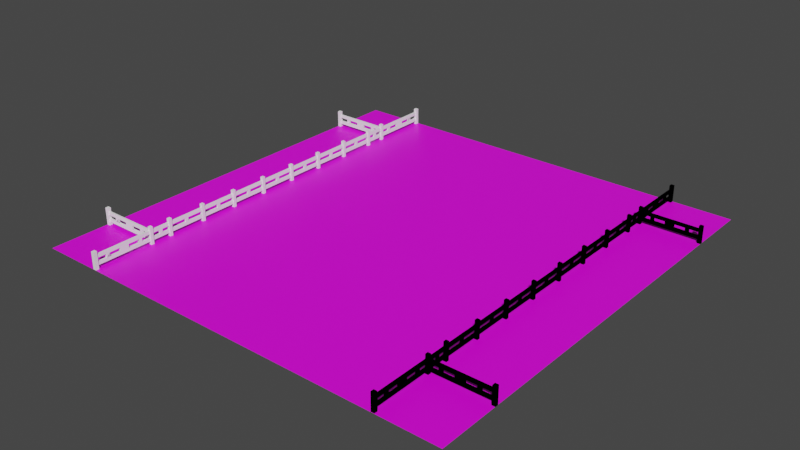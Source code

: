# Source: EscenarioJuego.blend  (saved by Blender 3.1.7; exported with 4.5.12 LTS)
import bpy
from mathutils import Matrix  # noqa: F401  (used for matrix-valued properties, if any)

bpy.ops.wm.read_factory_settings(use_empty=True)
scene = bpy.context.scene
scene.name = 'Scene'

# ---- collections
col_collection = bpy.data.collections.new('Collection'); scene.collection.children.link(col_collection)

# ---- images (referenced by path relative to the original .blend; pixels are not part of the script)
import os
ASSET_DIR = os.environ.get("B2B_ASSET_DIR", "")  # directory of the original .blend (textures are referenced by path, not embedded)
HERE = os.path.dirname(os.path.abspath(__file__))  # packed textures are extracted next to this script under _unpacked/

def load_image(name, relpath, width, height, colorspace="sRGB"):
    """Load a texture the original file referenced (path relative to the .blend, or extracted next to this script)."""
    p = next((c for c in (os.path.join(HERE, relpath), os.path.join(ASSET_DIR, relpath)) if relpath and os.path.exists(c)), "")
    if p:
        img = bpy.data.images.load(p, check_existing=True)
        img.name = name
    else:  # same state as the original file: an image datablock whose file is absent (Cycles renders it pink)
        img = bpy.data.images.new(name, width, height)
        img.source = "FILE"
        img.filepath = "//" + (relpath or name)
    img.colorspace_settings.name = colorspace
    return img
img_ground = load_image('Ground', 'Ground.png', 1024, 1024, 'sRGB')

# ---- materials (node trees are filled in below, after node groups)
mat_ground = bpy.data.materials.new('Ground')
mat_ground.use_transparent_shadow = False
mat_ground.diffuse_color = (0.02302, 0.2598, 0.0, 1.0)
mat_fencep2 = bpy.data.materials.new('fenceP2')
mat_fencep2.use_transparent_shadow = False
mat_fencep2.diffuse_color = (0.0, 0.0, 0.0, 1.0)
mat_fencep1 = bpy.data.materials.new('FenceP1')
mat_fencep1.alpha_threshold = 0.0
mat_fencep1.use_transparent_shadow = False
mat_fencep1.diffuse_color = (1.0, 1.0, 1.0, 1.0)
mat_fencep1.line_color = (0.0, 0.0, 0.0, 1.0)

# ---- material node trees
mat_ground.use_nodes = True; mat_ground.node_tree.nodes.clear()
_N = mat_ground.node_tree.nodes; _L = mat_ground.node_tree.links
n0 = _N.new('ShaderNodeBsdfPrincipled'); n0.name = 'Principled BSDF'; n0.location = (10, 300)
n0.distribution = 'GGX'
n0.subsurface_method = 'RANDOM_WALK_SKIN'
n0.inputs[3].default_value = 1.45
n0.inputs[27].default_value = (0.0, 0.0, 0.0, 1.0)
n0.inputs[28].default_value = 1.0
n1 = _N.new('ShaderNodeOutputMaterial'); n1.name = 'Material Output'; n1.location = (300, 300)
n2 = _N.new('ShaderNodeTexImage'); n2.name = 'Image Texture'; n2.location = (-399, 319)
n2.image = img_ground
_L.new(n0.outputs[0], n1.inputs[0])
_L.new(n2.outputs[0], n0.inputs[0])
n1.is_active_output = True

# ---- world
world_world = bpy.data.worlds.new('World'); scene.world = world_world
world_world.color = (0.05088, 0.05088, 0.05088)
world_world.use_sun_shadow = False
world_world.sun_shadow_jitter_overblur = 0.0

# ---- meshes
me_plane = bpy.data.meshes.new('Plane')
me_plane.from_pydata([(-1.0, -1.0, -0.48), (-1.0, 1.0, -0.48), (0.0, -1.0, -0.48), (0.0, 1.0, -0.48), (-0.7195, 1.0, -0.48), (-0.7195, -1.0, -0.48), (-1.0, 0.7154, -0.48), (0.0, 0.7154, -0.48), (-0.7195, 0.7154, -0.48), (-1.0, -0.7195, -0.48), (0.0, -0.7195, -0.48), (-0.7195, -0.7195, -0.48), (1.0, -1.0, -0.48), (1.0, 1.0, -0.48), (0.7195, 1.0, -0.48), (0.7195, -1.0, -0.48), (1.0, 0.7154, -0.48), (0.7195, 0.7154, -0.48), (1.0, -0.7195, -0.48), (0.7195, -0.7195, -0.48)], [], [(8, 7, 3, 4), (6, 8, 4, 1), (9, 11, 8, 6), (11, 10, 7, 8), (5, 2, 10, 11), (0, 5, 11, 9), (17, 14, 3, 7), (16, 13, 14, 17), (18, 16, 17, 19), (19, 17, 7, 10), (15, 19, 10, 2), (12, 18, 19, 15)])
_uv = me_plane.uv_layers.new(name='UVMap')
_uv.uv.foreach_set('vector', [0.09413, 0.4809, 0.2881, 0.4809, 0.2881, 0.5576, 0.09413, 0.5576, 0.01853, 0.4809, 0.09413, 0.4809, 0.09413, 0.5576, 0.01853, 0.5576, 0.01853, 0.09413, 0.09413, 0.09413, 0.09413, 0.4809, 0.01853, 0.4809, 0.01853, 0.5947, 0.2125, 0.5947, 0.2125, 0.9815, 0.01853, 0.9815, 0.09413, 0.01853, 0.2881, 0.01853, 0.2881, 0.09413, 0.09413, 0.09413, 0.01853, 0.01853, 0.09413, 0.01853, 0.09413, 0.09413, 0.01853, 0.09413, 0.482, 0.4809, 0.482, 0.5576, 0.2881, 0.5576, 0.2881, 0.4809, 0.5576, 0.4809, 0.5576, 0.5576, 0.482, 0.5576, 0.482, 0.4809, 0.5576, 0.09413, 0.5576, 0.4809, 0.482, 0.4809, 0.482, 0.09413, 0.4064, 0.5947, 0.4064, 0.9815, 0.2125, 0.9815, 0.2125, 0.5947, 0.482, 0.01853, 0.482, 0.09413, 0.2881, 0.09413, 0.2881, 0.01853, 0.5576, 0.01853, 0.5576, 0.09413, 0.482, 0.09413, 0.482, 0.01853])
me_plane.materials.append(mat_ground)
me_plane.use_remesh_fix_poles = True
me_plane.use_remesh_preserve_attributes = False
me_plane.use_paint_bone_selection = False
me_plane.use_paint_mask = True
me_plane.update()
me_fence_021 = bpy.data.meshes.new('fence.021')
me_fence_021.from_pydata([(3.803, -0.4271, -0.1902), (3.728, -0.5021, -0.1902), (3.728, -0.4271, -0.1902), (3.803, -0.5021, -0.1902), (3.785, -0.4271, 0.1148), (3.747, -0.0005638, 0.1148), (3.747, -0.4271, 0.1148), (3.785, -0.0005638, 0.1148), (3.747, -0.0005638, -0.1152), (3.785, -0.0005638, -0.1152), (3.747, -0.03958, -0.0402), (3.785, -0.03958, 0.0398), (3.747, -0.03958, 0.0398), (3.785, -0.03958, -0.0402), (3.803, -0.5021, 0.1898), (3.728, -0.5021, 0.1898), (3.785, -0.4271, -0.1152), (3.785, -0.4271, -0.0402), (3.785, -0.0005185, -0.0402), (3.785, -0.0005185, 0.0398), (3.785, -0.4271, 0.0398), (3.747, -0.4271, 0.0398), (3.747, -0.0005185, 0.0398), (3.747, -0.4271, -0.1152), (3.747, -0.4271, -0.0402), (3.747, -0.0005185, -0.0402), (3.803, -0.4271, 0.1898), (3.728, -0.4271, 0.1898), (3.803, -2.35, 0.1898), (3.803, -2.275, -0.1902), (3.803, -2.275, 0.1898), (3.803, -2.35, -0.1902), (3.747, -1.425, 0.1148), (3.785, -2.275, 0.1148), (3.785, -1.425, 0.1148), (3.747, -2.275, 0.1148), (3.728, -2.275, 0.1898), (3.728, -2.35, 0.1898), (3.785, -2.275, 0.0398), (3.785, -2.275, -0.0402), (3.747, -2.275, 0.0398), (3.785, -2.275, -0.1152), (3.747, -2.275, -0.1152), (3.747, -2.275, -0.0402), (3.728, -2.275, -0.1902), (3.785, -1.813, -0.0402), (3.747, -1.813, 0.0398), (3.785, -1.813, 0.0398), (3.747, -1.813, -0.0402), (3.747, -1.425, -0.1152), (3.747, -1.425, -0.0402), (3.747, -1.888, -0.0402), (3.747, -1.888, 0.0398), (3.747, -1.425, 0.0398), (3.785, -1.425, 0.0398), (3.785, -1.888, 0.0398), (3.785, -1.425, -0.1152), (3.785, -1.425, -0.0402), (3.785, -1.888, -0.0402), (3.728, -2.35, -0.1902), (3.803, -1.426, 0.1898), (3.803, -1.351, -0.1902), (3.803, -1.351, 0.1898), (3.803, -1.426, -0.1902), (3.747, -0.5015, 0.1148), (3.785, -1.351, 0.1148), (3.785, -0.5015, 0.1148), (3.747, -1.351, 0.1148), (3.728, -1.351, 0.1898), (3.728, -1.426, 0.1898), (3.785, -1.351, 0.0398), (3.785, -1.351, -0.0402), (3.747, -1.351, 0.0398), (3.785, -1.351, -0.1152), (3.747, -1.351, -0.1152), (3.747, -1.351, -0.0402), (3.728, -1.351, -0.1902), (3.785, -0.889, -0.0402), (3.747, -0.889, 0.0398), (3.785, -0.889, 0.0398), (3.747, -0.889, -0.0402), (3.747, -0.5015, -0.1152), (3.747, -0.5015, -0.0402), (3.747, -0.964, -0.0402), (3.747, -0.964, 0.0398), (3.747, -0.5015, 0.0398), (3.785, -0.5015, 0.0398), (3.785, -0.964, 0.0398), (3.785, -0.5015, -0.1152), (3.785, -0.5015, -0.0402), (3.785, -0.964, -0.0402), (3.728, -1.426, -0.1902), (3.803, -3.797, 0.1898), (3.803, -3.722, -0.1902), (3.803, -3.722, 0.1898), (3.803, -3.797, -0.1902), (3.747, -3.278, 0.1148), (3.785, -3.722, 0.1148), (3.785, -3.278, 0.1148), (3.747, -3.722, 0.1148), (3.728, -3.722, 0.1898), (3.728, -3.797, 0.1898), (3.785, -3.722, 0.0398), (3.785, -3.722, -0.0402), (3.747, -3.722, 0.0398), (3.785, -3.722, -0.1152), (3.747, -3.722, -0.1152), (3.747, -3.722, -0.0402), (3.728, -3.722, -0.1902), (3.785, -3.461, -0.0402), (3.747, -3.461, 0.0398), (3.785, -3.461, 0.0398), (3.747, -3.461, -0.0402), (3.747, -3.278, -0.1152), (3.747, -3.278, -0.0402), (3.747, -3.536, -0.0402), (3.747, -3.536, 0.0398), (3.747, -3.278, 0.0398), (3.785, -3.278, 0.0398), (3.785, -3.536, 0.0398), (3.785, -3.278, -0.1152), (3.785, -3.278, -0.0402), (3.785, -3.536, -0.0402), (3.728, -3.797, -0.1902), (3.803, -3.281, 0.1898), (3.803, -3.206, -0.1902), (3.803, -3.206, 0.1898), (3.803, -3.281, -0.1902), (3.747, -2.356, 0.1148), (3.785, -3.206, 0.1148), (3.785, -2.356, 0.1148), (3.747, -3.206, 0.1148), (3.728, -3.206, 0.1898), (3.728, -3.281, 0.1898), (3.785, -3.206, 0.0398), (3.785, -3.206, -0.0402), (3.747, -3.206, 0.0398), (3.785, -3.206, -0.1152), (3.747, -3.206, -0.1152), (3.747, -3.206, -0.0402), (3.728, -3.206, -0.1902), (3.785, -2.743, -0.0402), (3.747, -2.743, 0.0398), (3.785, -2.743, 0.0398), (3.747, -2.743, -0.0402), (3.747, -2.356, -0.1152), (3.747, -2.356, -0.0402), (3.747, -2.818, -0.0402), (3.747, -2.818, 0.0398), (3.747, -2.356, 0.0398), (3.785, -2.356, 0.0398), (3.785, -2.818, 0.0398), (3.785, -2.356, -0.1152), (3.785, -2.356, -0.0402), (3.785, -2.818, -0.0402), (3.728, -3.281, -0.1902), (3.807, -5.237, 0.19), (3.807, -5.155, -0.19), (3.807, -5.155, 0.19), (3.807, -5.237, -0.19), (3.746, -3.798, 0.115), (3.787, -5.155, 0.115), (3.787, -3.798, 0.115), (3.746, -5.155, 0.115), (3.725, -5.155, 0.19), (3.725, -5.237, 0.19), (3.787, -5.155, 0.04), (3.787, -5.155, -0.04), (3.746, -5.155, 0.04), (3.787, -5.155, -0.115), (3.746, -5.155, -0.115), (3.746, -5.155, -0.04), (3.725, -5.155, -0.19), (3.787, -4.012, -0.04), (3.746, -4.012, 0.04), (3.787, -4.012, 0.04), (3.746, -4.012, -0.04), (3.746, -3.798, -0.115), (3.746, -3.798, -0.04), (3.746, -4.927, -0.04), (3.746, -4.927, 0.04), (3.746, -3.798, 0.04), (3.787, -3.798, 0.04), (3.787, -4.927, 0.04), (3.787, -3.798, -0.115), (3.787, -3.798, -0.04), (3.787, -4.927, -0.04), (3.725, -5.237, -0.19), (3.787, -4.097, 0.04), (3.787, -4.097, -0.04), (3.787, -4.84, 0.04), (3.787, -4.84, -0.04), (3.787, -4.361, -0.04), (3.787, -4.361, 0.04), (3.787, -4.577, -0.04), (3.787, -4.577, 0.04), (3.746, -4.577, 0.04), (3.746, -4.577, -0.04), (3.787, -4.84, -0.04), (3.787, -4.84, 0.04), (3.787, -4.361, 0.04), (3.787, -4.361, -0.04), (3.746, -4.096, 0.04), (3.746, -4.096, -0.04), (3.746, -4.361, 0.04), (3.746, -4.361, -0.04), (3.746, -4.84, 0.04), (3.746, -4.84, -0.04), (5.243, -3.723, 0.19), (5.161, -3.723, -0.19), (5.161, -3.723, 0.19), (5.243, -3.723, -0.19), (3.804, -3.784, 0.115), (5.161, -3.743, 0.115), (3.804, -3.743, 0.115), (5.161, -3.784, 0.115), (5.161, -3.804, 0.19), (5.243, -3.804, 0.19), (5.161, -3.743, 0.04), (5.161, -3.743, -0.04), (5.161, -3.784, 0.04), (5.161, -3.743, -0.115), (5.161, -3.784, -0.115), (5.161, -3.784, -0.04), (5.161, -3.804, -0.19), (4.018, -3.743, -0.04), (4.018, -3.784, 0.04), (4.018, -3.743, 0.04), (4.018, -3.784, -0.04), (3.804, -3.784, -0.115), (3.804, -3.784, -0.04), (4.933, -3.784, -0.04), (4.933, -3.784, 0.04), (3.804, -3.784, 0.04), (3.804, -3.743, 0.04), (4.933, -3.743, 0.04), (3.804, -3.743, -0.115), (3.804, -3.743, -0.04), (4.933, -3.743, -0.04), (5.243, -3.804, -0.19), (4.103, -3.743, 0.04), (4.103, -3.743, -0.04), (4.846, -3.743, 0.04), (4.846, -3.743, -0.04), (4.367, -3.743, -0.04), (4.367, -3.743, 0.04), (4.583, -3.743, -0.04), (4.583, -3.743, 0.04), (4.583, -3.784, 0.04), (4.583, -3.784, -0.04), (4.846, -3.743, -0.04), (4.846, -3.743, 0.04), (4.367, -3.743, 0.04), (4.367, -3.743, -0.04), (4.102, -3.784, 0.04), (4.102, -3.784, -0.04), (4.367, -3.784, 0.04), (4.367, -3.784, -0.04), (4.846, -3.784, 0.04), (4.846, -3.784, -0.04), (-3.803, -0.4271, -0.1902), (-3.728, -0.5021, -0.1902), (-3.728, -0.4271, -0.1902), (-3.803, -0.5021, -0.1902), (-3.785, -0.4271, 0.1148), (-3.747, -0.0005638, 0.1148), (-3.747, -0.4271, 0.1148), (-3.785, -0.0005638, 0.1148), (-3.747, -0.0005638, -0.1152), (-3.785, -0.0005638, -0.1152), (-3.747, -0.03958, -0.0402), (-3.785, -0.03958, 0.0398), (-3.747, -0.03958, 0.0398), (-3.785, -0.03958, -0.0402), (-3.803, -0.5021, 0.1898), (-3.728, -0.5021, 0.1898), (-3.785, -0.4271, -0.1152), (-3.785, -0.4271, -0.0402), (-3.785, -0.0005185, -0.0402), (-3.785, -0.0005185, 0.0398), (-3.785, -0.4271, 0.0398), (-3.747, -0.4271, 0.0398), (-3.747, -0.0005185, 0.0398), (-3.747, -0.4271, -0.1152), (-3.747, -0.4271, -0.0402), (-3.747, -0.0005185, -0.0402), (-3.803, -0.4271, 0.1898), (-3.728, -0.4271, 0.1898), (-3.803, -2.35, 0.1898), (-3.803, -2.275, -0.1902), (-3.803, -2.275, 0.1898), (-3.803, -2.35, -0.1902), (-3.747, -1.425, 0.1148), (-3.785, -2.275, 0.1148), (-3.785, -1.425, 0.1148), (-3.747, -2.275, 0.1148), (-3.728, -2.275, 0.1898), (-3.728, -2.35, 0.1898), (-3.785, -2.275, 0.0398), (-3.785, -2.275, -0.0402), (-3.747, -2.275, 0.0398), (-3.785, -2.275, -0.1152), (-3.747, -2.275, -0.1152), (-3.747, -2.275, -0.0402), (-3.728, -2.275, -0.1902), (-3.785, -1.813, -0.0402), (-3.747, -1.813, 0.0398), (-3.785, -1.813, 0.0398), (-3.747, -1.813, -0.0402), (-3.747, -1.425, -0.1152), (-3.747, -1.425, -0.0402), (-3.747, -1.888, -0.0402), (-3.747, -1.888, 0.0398), (-3.747, -1.425, 0.0398), (-3.785, -1.425, 0.0398), (-3.785, -1.888, 0.0398), (-3.785, -1.425, -0.1152), (-3.785, -1.425, -0.0402), (-3.785, -1.888, -0.0402), (-3.728, -2.35, -0.1902), (-3.803, -1.426, 0.1898), (-3.803, -1.351, -0.1902), (-3.803, -1.351, 0.1898), (-3.803, -1.426, -0.1902), (-3.747, -0.5015, 0.1148), (-3.785, -1.351, 0.1148), (-3.785, -0.5015, 0.1148), (-3.747, -1.351, 0.1148), (-3.728, -1.351, 0.1898), (-3.728, -1.426, 0.1898), (-3.785, -1.351, 0.0398), (-3.785, -1.351, -0.0402), (-3.747, -1.351, 0.0398), (-3.785, -1.351, -0.1152), (-3.747, -1.351, -0.1152), (-3.747, -1.351, -0.0402), (-3.728, -1.351, -0.1902), (-3.785, -0.889, -0.0402), (-3.747, -0.889, 0.0398), (-3.785, -0.889, 0.0398), (-3.747, -0.889, -0.0402), (-3.747, -0.5015, -0.1152), (-3.747, -0.5015, -0.0402), (-3.747, -0.964, -0.0402), (-3.747, -0.964, 0.0398), (-3.747, -0.5015, 0.0398), (-3.785, -0.5015, 0.0398), (-3.785, -0.964, 0.0398), (-3.785, -0.5015, -0.1152), (-3.785, -0.5015, -0.0402), (-3.785, -0.964, -0.0402), (-3.728, -1.426, -0.1902), (-3.803, -3.797, 0.1898), (-3.803, -3.722, -0.1902), (-3.803, -3.722, 0.1898), (-3.803, -3.797, -0.1902), (-3.747, -3.278, 0.1148), (-3.785, -3.722, 0.1148), (-3.785, -3.278, 0.1148), (-3.747, -3.722, 0.1148), (-3.728, -3.722, 0.1898), (-3.728, -3.797, 0.1898), (-3.785, -3.722, 0.0398), (-3.785, -3.722, -0.0402), (-3.747, -3.722, 0.0398), (-3.785, -3.722, -0.1152), (-3.747, -3.722, -0.1152), (-3.747, -3.722, -0.0402), (-3.728, -3.722, -0.1902), (-3.785, -3.461, -0.0402), (-3.747, -3.461, 0.0398), (-3.785, -3.461, 0.0398), (-3.747, -3.461, -0.0402), (-3.747, -3.278, -0.1152), (-3.747, -3.278, -0.0402), (-3.747, -3.536, -0.0402), (-3.747, -3.536, 0.0398), (-3.747, -3.278, 0.0398), (-3.785, -3.278, 0.0398), (-3.785, -3.536, 0.0398), (-3.785, -3.278, -0.1152), (-3.785, -3.278, -0.0402), (-3.785, -3.536, -0.0402), (-3.728, -3.797, -0.1902), (-3.803, -3.281, 0.1898), (-3.803, -3.206, -0.1902), (-3.803, -3.206, 0.1898), (-3.803, -3.281, -0.1902), (-3.747, -2.356, 0.1148), (-3.785, -3.206, 0.1148), (-3.785, -2.356, 0.1148), (-3.747, -3.206, 0.1148), (-3.728, -3.206, 0.1898), (-3.728, -3.281, 0.1898), (-3.785, -3.206, 0.0398), (-3.785, -3.206, -0.0402), (-3.747, -3.206, 0.0398), (-3.785, -3.206, -0.1152), (-3.747, -3.206, -0.1152), (-3.747, -3.206, -0.0402), (-3.728, -3.206, -0.1902), (-3.785, -2.743, -0.0402), (-3.747, -2.743, 0.0398), (-3.785, -2.743, 0.0398), (-3.747, -2.743, -0.0402), (-3.747, -2.356, -0.1152), (-3.747, -2.356, -0.0402), (-3.747, -2.818, -0.0402), (-3.747, -2.818, 0.0398), (-3.747, -2.356, 0.0398), (-3.785, -2.356, 0.0398), (-3.785, -2.818, 0.0398), (-3.785, -2.356, -0.1152), (-3.785, -2.356, -0.0402), (-3.785, -2.818, -0.0402), (-3.728, -3.281, -0.1902), (-3.807, -5.237, 0.19), (-3.807, -5.155, -0.19), (-3.807, -5.155, 0.19), (-3.807, -5.237, -0.19), (-3.746, -3.798, 0.115), (-3.787, -5.155, 0.115), (-3.787, -3.798, 0.115), (-3.746, -5.155, 0.115), (-3.725, -5.155, 0.19), (-3.725, -5.237, 0.19), (-3.787, -5.155, 0.04), (-3.787, -5.155, -0.04), (-3.746, -5.155, 0.04), (-3.787, -5.155, -0.115), (-3.746, -5.155, -0.115), (-3.746, -5.155, -0.04), (-3.725, -5.155, -0.19), (-3.787, -4.012, -0.04), (-3.746, -4.012, 0.04), (-3.787, -4.012, 0.04), (-3.746, -4.012, -0.04), (-3.746, -3.798, -0.115), (-3.746, -3.798, -0.04), (-3.746, -4.927, -0.04), (-3.746, -4.927, 0.04), (-3.746, -3.798, 0.04), (-3.787, -3.798, 0.04), (-3.787, -4.927, 0.04), (-3.787, -3.798, -0.115), (-3.787, -3.798, -0.04), (-3.787, -4.927, -0.04), (-3.725, -5.237, -0.19), (-3.787, -4.097, 0.04), (-3.787, -4.097, -0.04), (-3.787, -4.84, 0.04), (-3.787, -4.84, -0.04), (-3.787, -4.361, -0.04), (-3.787, -4.361, 0.04), (-3.787, -4.577, -0.04), (-3.787, -4.577, 0.04), (-3.746, -4.577, 0.04), (-3.746, -4.577, -0.04), (-3.787, -4.84, -0.04), (-3.787, -4.84, 0.04), (-3.787, -4.361, 0.04), (-3.787, -4.361, -0.04), (-3.746, -4.096, 0.04), (-3.746, -4.096, -0.04), (-3.746, -4.361, 0.04), (-3.746, -4.361, -0.04), (-3.746, -4.84, 0.04), (-3.746, -4.84, -0.04), (-5.243, -3.723, 0.19), (-5.161, -3.723, -0.19), (-5.161, -3.723, 0.19), (-5.243, -3.723, -0.19), (-3.804, -3.784, 0.115), (-5.161, -3.743, 0.115), (-3.804, -3.743, 0.115), (-5.161, -3.784, 0.115), (-5.161, -3.804, 0.19), (-5.243, -3.804, 0.19), (-5.161, -3.743, 0.04), (-5.161, -3.743, -0.04), (-5.161, -3.784, 0.04), (-5.161, -3.743, -0.115), (-5.161, -3.784, -0.115), (-5.161, -3.784, -0.04), (-5.161, -3.804, -0.19), (-4.018, -3.743, -0.04), (-4.018, -3.784, 0.04), (-4.018, -3.743, 0.04), (-4.018, -3.784, -0.04), (-3.804, -3.784, -0.115), (-3.804, -3.784, -0.04), (-4.933, -3.784, -0.04), (-4.933, -3.784, 0.04), (-3.804, -3.784, 0.04), (-3.804, -3.743, 0.04), (-4.933, -3.743, 0.04), (-3.804, -3.743, -0.115), (-3.804, -3.743, -0.04), (-4.933, -3.743, -0.04), (-5.243, -3.804, -0.19), (-4.103, -3.743, 0.04), (-4.103, -3.743, -0.04), (-4.846, -3.743, 0.04), (-4.846, -3.743, -0.04), (-4.367, -3.743, -0.04), (-4.367, -3.743, 0.04), (-4.583, -3.743, -0.04), (-4.583, -3.743, 0.04), (-4.583, -3.784, 0.04), (-4.583, -3.784, -0.04), (-4.846, -3.743, -0.04), (-4.846, -3.743, 0.04), (-4.367, -3.743, 0.04), (-4.367, -3.743, -0.04), (-4.102, -3.784, 0.04), (-4.102, -3.784, -0.04), (-4.367, -3.784, 0.04), (-4.367, -3.784, -0.04), (-4.846, -3.784, 0.04), (-4.846, -3.784, -0.04), (3.803, 0.4271, -0.1902), (3.728, 0.5021, -0.1902), (3.728, 0.4271, -0.1902), (3.803, 0.5021, -0.1902), (3.785, 0.4271, 0.1148), (3.747, 0.0005638, 0.1148), (3.747, 0.4271, 0.1148), (3.785, 0.0005638, 0.1148), (3.747, 0.0005638, -0.1152), (3.785, 0.0005638, -0.1152), (3.747, 0.03958, -0.0402), (3.785, 0.03958, 0.0398), (3.747, 0.03958, 0.0398), (3.785, 0.03958, -0.0402), (3.803, 0.5021, 0.1898), (3.728, 0.5021, 0.1898), (3.785, 0.4271, -0.1152), (3.785, 0.4271, -0.0402), (3.785, 0.0005185, -0.0402), (3.785, 0.0005185, 0.0398), (3.785, 0.4271, 0.0398), (3.747, 0.4271, 0.0398), (3.747, 0.0005185, 0.0398), (3.747, 0.4271, -0.1152), (3.747, 0.4271, -0.0402), (3.747, 0.0005185, -0.0402), (3.803, 0.4271, 0.1898), (3.728, 0.4271, 0.1898), (3.803, 2.35, 0.1898), (3.803, 2.275, -0.1902), (3.803, 2.275, 0.1898), (3.803, 2.35, -0.1902), (3.747, 1.425, 0.1148), (3.785, 2.275, 0.1148), (3.785, 1.425, 0.1148), (3.747, 2.275, 0.1148), (3.728, 2.275, 0.1898), (3.728, 2.35, 0.1898), (3.785, 2.275, 0.0398), (3.785, 2.275, -0.0402), (3.747, 2.275, 0.0398), (3.785, 2.275, -0.1152), (3.747, 2.275, -0.1152), (3.747, 2.275, -0.0402), (3.728, 2.275, -0.1902), (3.785, 1.813, -0.0402), (3.747, 1.813, 0.0398), (3.785, 1.813, 0.0398), (3.747, 1.813, -0.0402), (3.747, 1.425, -0.1152), (3.747, 1.425, -0.0402), (3.747, 1.888, -0.0402), (3.747, 1.888, 0.0398), (3.747, 1.425, 0.0398), (3.785, 1.425, 0.0398), (3.785, 1.888, 0.0398), (3.785, 1.425, -0.1152), (3.785, 1.425, -0.0402), (3.785, 1.888, -0.0402), (3.728, 2.35, -0.1902), (3.803, 1.426, 0.1898), (3.803, 1.351, -0.1902), (3.803, 1.351, 0.1898), (3.803, 1.426, -0.1902), (3.747, 0.5015, 0.1148), (3.785, 1.351, 0.1148), (3.785, 0.5015, 0.1148), (3.747, 1.351, 0.1148), (3.728, 1.351, 0.1898), (3.728, 1.426, 0.1898), (3.785, 1.351, 0.0398), (3.785, 1.351, -0.0402), (3.747, 1.351, 0.0398), (3.785, 1.351, -0.1152), (3.747, 1.351, -0.1152), (3.747, 1.351, -0.0402), (3.728, 1.351, -0.1902), (3.785, 0.889, -0.0402), (3.747, 0.889, 0.0398), (3.785, 0.889, 0.0398), (3.747, 0.889, -0.0402), (3.747, 0.5015, -0.1152), (3.747, 0.5015, -0.0402), (3.747, 0.964, -0.0402), (3.747, 0.964, 0.0398), (3.747, 0.5015, 0.0398), (3.785, 0.5015, 0.0398), (3.785, 0.964, 0.0398), (3.785, 0.5015, -0.1152), (3.785, 0.5015, -0.0402), (3.785, 0.964, -0.0402), (3.728, 1.426, -0.1902), (3.803, 3.797, 0.1898), (3.803, 3.722, -0.1902), (3.803, 3.722, 0.1898), (3.803, 3.797, -0.1902), (3.747, 3.278, 0.1148), (3.785, 3.722, 0.1148), (3.785, 3.278, 0.1148), (3.747, 3.722, 0.1148), (3.728, 3.722, 0.1898), (3.728, 3.797, 0.1898), (3.785, 3.722, 0.0398), (3.785, 3.722, -0.0402), (3.747, 3.722, 0.0398), (3.785, 3.722, -0.1152), (3.747, 3.722, -0.1152), (3.747, 3.722, -0.0402), (3.728, 3.722, -0.1902), (3.785, 3.461, -0.0402), (3.747, 3.461, 0.0398), (3.785, 3.461, 0.0398), (3.747, 3.461, -0.0402), (3.747, 3.278, -0.1152), (3.747, 3.278, -0.0402), (3.747, 3.536, -0.0402), (3.747, 3.536, 0.0398), (3.747, 3.278, 0.0398), (3.785, 3.278, 0.0398), (3.785, 3.536, 0.0398), (3.785, 3.278, -0.1152), (3.785, 3.278, -0.0402), (3.785, 3.536, -0.0402), (3.728, 3.797, -0.1902), (3.803, 3.281, 0.1898), (3.803, 3.206, -0.1902), (3.803, 3.206, 0.1898), (3.803, 3.281, -0.1902), (3.747, 2.356, 0.1148), (3.785, 3.206, 0.1148), (3.785, 2.356, 0.1148), (3.747, 3.206, 0.1148), (3.728, 3.206, 0.1898), (3.728, 3.281, 0.1898), (3.785, 3.206, 0.0398), (3.785, 3.206, -0.0402), (3.747, 3.206, 0.0398), (3.785, 3.206, -0.1152), (3.747, 3.206, -0.1152), (3.747, 3.206, -0.0402), (3.728, 3.206, -0.1902), (3.785, 2.743, -0.0402), (3.747, 2.743, 0.0398), (3.785, 2.743, 0.0398), (3.747, 2.743, -0.0402), (3.747, 2.356, -0.1152), (3.747, 2.356, -0.0402), (3.747, 2.818, -0.0402), (3.747, 2.818, 0.0398), (3.747, 2.356, 0.0398), (3.785, 2.356, 0.0398), (3.785, 2.818, 0.0398), (3.785, 2.356, -0.1152), (3.785, 2.356, -0.0402), (3.785, 2.818, -0.0402), (3.728, 3.281, -0.1902), (3.807, 5.237, 0.19), (3.807, 5.155, -0.19), (3.807, 5.155, 0.19), (3.807, 5.237, -0.19), (3.746, 3.798, 0.115), (3.787, 5.155, 0.115), (3.787, 3.798, 0.115), (3.746, 5.155, 0.115), (3.725, 5.155, 0.19), (3.725, 5.237, 0.19), (3.787, 5.155, 0.04), (3.787, 5.155, -0.04), (3.746, 5.155, 0.04), (3.787, 5.155, -0.115), (3.746, 5.155, -0.115), (3.746, 5.155, -0.04), (3.725, 5.155, -0.19), (3.787, 4.012, -0.04), (3.746, 4.012, 0.04), (3.787, 4.012, 0.04), (3.746, 4.012, -0.04), (3.746, 3.798, -0.115), (3.746, 3.798, -0.04), (3.746, 4.927, -0.04), (3.746, 4.927, 0.04), (3.746, 3.798, 0.04), (3.787, 3.798, 0.04), (3.787, 4.927, 0.04), (3.787, 3.798, -0.115), (3.787, 3.798, -0.04), (3.787, 4.927, -0.04), (3.725, 5.237, -0.19), (3.787, 4.097, 0.04), (3.787, 4.097, -0.04), (3.787, 4.84, 0.04), (3.787, 4.84, -0.04), (3.787, 4.361, -0.04), (3.787, 4.361, 0.04), (3.787, 4.577, -0.04), (3.787, 4.577, 0.04), (3.746, 4.577, 0.04), (3.746, 4.577, -0.04), (3.787, 4.84, -0.04), (3.787, 4.84, 0.04), (3.787, 4.361, 0.04), (3.787, 4.361, -0.04), (3.746, 4.096, 0.04), (3.746, 4.096, -0.04), (3.746, 4.361, 0.04), (3.746, 4.361, -0.04), (3.746, 4.84, 0.04), (3.746, 4.84, -0.04), (5.243, 3.723, 0.19), (5.161, 3.723, -0.19), (5.161, 3.723, 0.19), (5.243, 3.723, -0.19), (3.804, 3.784, 0.115), (5.161, 3.743, 0.115), (3.804, 3.743, 0.115), (5.161, 3.784, 0.115), (5.161, 3.804, 0.19), (5.243, 3.804, 0.19), (5.161, 3.743, 0.04), (5.161, 3.743, -0.04), (5.161, 3.784, 0.04), (5.161, 3.743, -0.115), (5.161, 3.784, -0.115), (5.161, 3.784, -0.04), (5.161, 3.804, -0.19), (4.018, 3.743, -0.04), (4.018, 3.784, 0.04), (4.018, 3.743, 0.04), (4.018, 3.784, -0.04), (3.804, 3.784, -0.115), (3.804, 3.784, -0.04), (4.933, 3.784, -0.04), (4.933, 3.784, 0.04), (3.804, 3.784, 0.04), (3.804, 3.743, 0.04), (4.933, 3.743, 0.04), (3.804, 3.743, -0.115), (3.804, 3.743, -0.04), (4.933, 3.743, -0.04), (5.243, 3.804, -0.19), (4.103, 3.743, 0.04), (4.103, 3.743, -0.04), (4.846, 3.743, 0.04), (4.846, 3.743, -0.04), (4.367, 3.743, -0.04), (4.367, 3.743, 0.04), (4.583, 3.743, -0.04), (4.583, 3.743, 0.04), (4.583, 3.784, 0.04), (4.583, 3.784, -0.04), (4.846, 3.743, -0.04), (4.846, 3.743, 0.04), (4.367, 3.743, 0.04), (4.367, 3.743, -0.04), (4.102, 3.784, 0.04), (4.102, 3.784, -0.04), (4.367, 3.784, 0.04), (4.367, 3.784, -0.04), (4.846, 3.784, 0.04), (4.846, 3.784, -0.04), (-3.803, 0.4271, -0.1902), (-3.728, 0.5021, -0.1902), (-3.728, 0.4271, -0.1902), (-3.803, 0.5021, -0.1902), (-3.785, 0.4271, 0.1148), (-3.747, 0.0005638, 0.1148), (-3.747, 0.4271, 0.1148), (-3.785, 0.0005638, 0.1148), (-3.747, 0.0005638, -0.1152), (-3.785, 0.0005638, -0.1152), (-3.747, 0.03958, -0.0402), (-3.785, 0.03958, 0.0398), (-3.747, 0.03958, 0.0398), (-3.785, 0.03958, -0.0402), (-3.803, 0.5021, 0.1898), (-3.728, 0.5021, 0.1898), (-3.785, 0.4271, -0.1152), (-3.785, 0.4271, -0.0402), (-3.785, 0.0005185, -0.0402), (-3.785, 0.0005185, 0.0398), (-3.785, 0.4271, 0.0398), (-3.747, 0.4271, 0.0398), (-3.747, 0.0005185, 0.0398), (-3.747, 0.4271, -0.1152), (-3.747, 0.4271, -0.0402), (-3.747, 0.0005185, -0.0402), (-3.803, 0.4271, 0.1898), (-3.728, 0.4271, 0.1898), (-3.803, 2.35, 0.1898), (-3.803, 2.275, -0.1902), (-3.803, 2.275, 0.1898), (-3.803, 2.35, -0.1902), (-3.747, 1.425, 0.1148), (-3.785, 2.275, 0.1148), (-3.785, 1.425, 0.1148), (-3.747, 2.275, 0.1148), (-3.728, 2.275, 0.1898), (-3.728, 2.35, 0.1898), (-3.785, 2.275, 0.0398), (-3.785, 2.275, -0.0402), (-3.747, 2.275, 0.0398), (-3.785, 2.275, -0.1152), (-3.747, 2.275, -0.1152), (-3.747, 2.275, -0.0402), (-3.728, 2.275, -0.1902), (-3.785, 1.813, -0.0402), (-3.747, 1.813, 0.0398), (-3.785, 1.813, 0.0398), (-3.747, 1.813, -0.0402), (-3.747, 1.425, -0.1152), (-3.747, 1.425, -0.0402), (-3.747, 1.888, -0.0402), (-3.747, 1.888, 0.0398), (-3.747, 1.425, 0.0398), (-3.785, 1.425, 0.0398), (-3.785, 1.888, 0.0398), (-3.785, 1.425, -0.1152), (-3.785, 1.425, -0.0402), (-3.785, 1.888, -0.0402), (-3.728, 2.35, -0.1902), (-3.803, 1.426, 0.1898), (-3.803, 1.351, -0.1902), (-3.803, 1.351, 0.1898), (-3.803, 1.426, -0.1902), (-3.747, 0.5015, 0.1148), (-3.785, 1.351, 0.1148), (-3.785, 0.5015, 0.1148), (-3.747, 1.351, 0.1148), (-3.728, 1.351, 0.1898), (-3.728, 1.426, 0.1898), (-3.785, 1.351, 0.0398), (-3.785, 1.351, -0.0402), (-3.747, 1.351, 0.0398), (-3.785, 1.351, -0.1152), (-3.747, 1.351, -0.1152), (-3.747, 1.351, -0.0402), (-3.728, 1.351, -0.1902), (-3.785, 0.889, -0.0402), (-3.747, 0.889, 0.0398), (-3.785, 0.889, 0.0398), (-3.747, 0.889, -0.0402), (-3.747, 0.5015, -0.1152), (-3.747, 0.5015, -0.0402), (-3.747, 0.964, -0.0402), (-3.747, 0.964, 0.0398), (-3.747, 0.5015, 0.0398), (-3.785, 0.5015, 0.0398), (-3.785, 0.964, 0.0398), (-3.785, 0.5015, -0.1152), (-3.785, 0.5015, -0.0402), (-3.785, 0.964, -0.0402), (-3.728, 1.426, -0.1902), (-3.803, 3.797, 0.1898), (-3.803, 3.722, -0.1902), (-3.803, 3.722, 0.1898), (-3.803, 3.797, -0.1902), (-3.747, 3.278, 0.1148), (-3.785, 3.722, 0.1148), (-3.785, 3.278, 0.1148), (-3.747, 3.722, 0.1148), (-3.728, 3.722, 0.1898), (-3.728, 3.797, 0.1898), (-3.785, 3.722, 0.0398), (-3.785, 3.722, -0.0402), (-3.747, 3.722, 0.0398), (-3.785, 3.722, -0.1152), (-3.747, 3.722, -0.1152), (-3.747, 3.722, -0.0402), (-3.728, 3.722, -0.1902), (-3.785, 3.461, -0.0402), (-3.747, 3.461, 0.0398), (-3.785, 3.461, 0.0398), (-3.747, 3.461, -0.0402), (-3.747, 3.278, -0.1152), (-3.747, 3.278, -0.0402), (-3.747, 3.536, -0.0402), (-3.747, 3.536, 0.0398), (-3.747, 3.278, 0.0398), (-3.785, 3.278, 0.0398), (-3.785, 3.536, 0.0398), (-3.785, 3.278, -0.1152), (-3.785, 3.278, -0.0402), (-3.785, 3.536, -0.0402), (-3.728, 3.797, -0.1902), (-3.803, 3.281, 0.1898), (-3.803, 3.206, -0.1902), (-3.803, 3.206, 0.1898), (-3.803, 3.281, -0.1902), (-3.747, 2.356, 0.1148), (-3.785, 3.206, 0.1148), (-3.785, 2.356, 0.1148), (-3.747, 3.206, 0.1148), (-3.728, 3.206, 0.1898), (-3.728, 3.281, 0.1898), (-3.785, 3.206, 0.0398), (-3.785, 3.206, -0.0402), (-3.747, 3.206, 0.0398), (-3.785, 3.206, -0.1152), (-3.747, 3.206, -0.1152), (-3.747, 3.206, -0.0402), (-3.728, 3.206, -0.1902), (-3.785, 2.743, -0.0402), (-3.747, 2.743, 0.0398), (-3.785, 2.743, 0.0398), (-3.747, 2.743, -0.0402), (-3.747, 2.356, -0.1152), (-3.747, 2.356, -0.0402), (-3.747, 2.818, -0.0402), (-3.747, 2.818, 0.0398), (-3.747, 2.356, 0.0398), (-3.785, 2.356, 0.0398), (-3.785, 2.818, 0.0398), (-3.785, 2.356, -0.1152), (-3.785, 2.356, -0.0402), (-3.785, 2.818, -0.0402), (-3.728, 3.281, -0.1902), (-3.807, 5.237, 0.19), (-3.807, 5.155, -0.19), (-3.807, 5.155, 0.19), (-3.807, 5.237, -0.19), (-3.746, 3.798, 0.115), (-3.787, 5.155, 0.115), (-3.787, 3.798, 0.115), (-3.746, 5.155, 0.115), (-3.725, 5.155, 0.19), (-3.725, 5.237, 0.19), (-3.787, 5.155, 0.04), (-3.787, 5.155, -0.04), (-3.746, 5.155, 0.04), (-3.787, 5.155, -0.115), (-3.746, 5.155, -0.115), (-3.746, 5.155, -0.04), (-3.725, 5.155, -0.19), (-3.787, 4.012, -0.04), (-3.746, 4.012, 0.04), (-3.787, 4.012, 0.04), (-3.746, 4.012, -0.04), (-3.746, 3.798, -0.115), (-3.746, 3.798, -0.04), (-3.746, 4.927, -0.04), (-3.746, 4.927, 0.04), (-3.746, 3.798, 0.04), (-3.787, 3.798, 0.04), (-3.787, 4.927, 0.04), (-3.787, 3.798, -0.115), (-3.787, 3.798, -0.04), (-3.787, 4.927, -0.04), (-3.725, 5.237, -0.19), (-3.787, 4.097, 0.04), (-3.787, 4.097, -0.04), (-3.787, 4.84, 0.04), (-3.787, 4.84, -0.04), (-3.787, 4.361, -0.04), (-3.787, 4.361, 0.04), (-3.787, 4.577, -0.04), (-3.787, 4.577, 0.04), (-3.746, 4.577, 0.04), (-3.746, 4.577, -0.04), (-3.787, 4.84, -0.04), (-3.787, 4.84, 0.04), (-3.787, 4.361, 0.04), (-3.787, 4.361, -0.04), (-3.746, 4.096, 0.04), (-3.746, 4.096, -0.04), (-3.746, 4.361, 0.04), (-3.746, 4.361, -0.04), (-3.746, 4.84, 0.04), (-3.746, 4.84, -0.04), (-5.243, 3.723, 0.19), (-5.161, 3.723, -0.19), (-5.161, 3.723, 0.19), (-5.243, 3.723, -0.19), (-3.804, 3.784, 0.115), (-5.161, 3.743, 0.115), (-3.804, 3.743, 0.115), (-5.161, 3.784, 0.115), (-5.161, 3.804, 0.19), (-5.243, 3.804, 0.19), (-5.161, 3.743, 0.04), (-5.161, 3.743, -0.04), (-5.161, 3.784, 0.04), (-5.161, 3.743, -0.115), (-5.161, 3.784, -0.115), (-5.161, 3.784, -0.04), (-5.161, 3.804, -0.19), (-4.018, 3.743, -0.04), (-4.018, 3.784, 0.04), (-4.018, 3.743, 0.04), (-4.018, 3.784, -0.04), (-3.804, 3.784, -0.115), (-3.804, 3.784, -0.04), (-4.933, 3.784, -0.04), (-4.933, 3.784, 0.04), (-3.804, 3.784, 0.04), (-3.804, 3.743, 0.04), (-4.933, 3.743, 0.04), (-3.804, 3.743, -0.115), (-3.804, 3.743, -0.04), (-4.933, 3.743, -0.04), (-5.243, 3.804, -0.19), (-4.103, 3.743, 0.04), (-4.103, 3.743, -0.04), (-4.846, 3.743, 0.04), (-4.846, 3.743, -0.04), (-4.367, 3.743, -0.04), (-4.367, 3.743, 0.04), (-4.583, 3.743, -0.04), (-4.583, 3.743, 0.04), (-4.583, 3.784, 0.04), (-4.583, 3.784, -0.04), (-4.846, 3.743, -0.04), (-4.846, 3.743, 0.04), (-4.367, 3.743, 0.04), (-4.367, 3.743, -0.04), (-4.102, 3.784, 0.04), (-4.102, 3.784, -0.04), (-4.367, 3.784, 0.04), (-4.367, 3.784, -0.04), (-4.846, 3.784, 0.04), (-4.846, 3.784, -0.04)], [], [(0, 1, 2), (1, 0, 3), (4, 5, 6), (5, 4, 7), (10, 11, 12), (11, 10, 13), (1, 14, 15), (14, 1, 3), (16, 13, 17), (9, 18, 16), (16, 18, 13), (13, 18, 19), (11, 4, 20), (19, 11, 13), (19, 4, 11), (4, 19, 7), (6, 12, 21), (22, 6, 5), (6, 22, 12), (12, 22, 10), (10, 23, 24), (25, 10, 22), (25, 23, 10), (25, 8, 23), (17, 10, 24), (10, 17, 13), (0, 14, 3), (14, 0, 26), (9, 23, 8), (23, 9, 16), (14, 27, 15), (27, 14, 26), (27, 1, 15), (1, 27, 2), (11, 21, 12), (21, 11, 20), (26, 20, 4), (20, 17, 21), (26, 17, 20), (26, 4, 27), (26, 16, 17), (0, 16, 26), (16, 0, 23), (6, 27, 4), (21, 27, 6), (24, 21, 17), (24, 27, 21), (23, 27, 24), (23, 2, 27), (2, 23, 0), (28, 29, 30), (29, 28, 31), (32, 33, 34), (33, 32, 35), (36, 28, 30), (28, 36, 37), (30, 38, 33), (38, 39, 40), (30, 39, 38), (30, 33, 36), (30, 41, 39), (29, 41, 30), (41, 29, 42), (35, 36, 33), (40, 36, 35), (43, 40, 39), (43, 36, 40), (42, 36, 43), (42, 44, 36), (44, 42, 29), (45, 46, 47), (46, 45, 48), (49, 48, 50), (51, 42, 43), (42, 51, 49), (49, 51, 48), (48, 51, 52), (46, 32, 53), (52, 46, 48), (52, 32, 46), (40, 32, 52), (32, 40, 35), (34, 47, 54), (38, 34, 33), (34, 38, 55), (34, 55, 47), (47, 55, 45), (45, 56, 57), (58, 45, 55), (58, 56, 45), (58, 41, 56), (41, 58, 39), (59, 28, 37), (28, 59, 31), (50, 45, 57), (45, 50, 48), (59, 29, 31), (29, 59, 44), (42, 56, 41), (56, 42, 49), (40, 55, 38), (55, 40, 52), (46, 54, 47), (54, 46, 53), (59, 36, 44), (36, 59, 37), (51, 55, 52), (55, 51, 58), (51, 39, 58), (39, 51, 43), (60, 61, 62), (61, 60, 63), (64, 65, 66), (65, 64, 67), (68, 60, 62), (60, 68, 69), (62, 70, 65), (70, 71, 72), (62, 71, 70), (62, 65, 68), (62, 73, 71), (61, 73, 62), (73, 61, 74), (67, 68, 65), (72, 68, 67), (75, 72, 71), (75, 68, 72), (74, 68, 75), (74, 76, 68), (76, 74, 61), (77, 78, 79), (78, 77, 80), (81, 80, 82), (83, 74, 75), (74, 83, 81), (81, 83, 80), (80, 83, 84), (78, 64, 85), (84, 78, 80), (84, 64, 78), (72, 64, 84), (64, 72, 67), (66, 79, 86), (70, 66, 65), (66, 70, 87), (66, 87, 79), (79, 87, 77), (77, 88, 89), (90, 77, 87), (90, 88, 77), (90, 73, 88), (73, 90, 71), (91, 60, 69), (60, 91, 63), (82, 77, 89), (77, 82, 80), (91, 61, 63), (61, 91, 76), (74, 88, 73), (88, 74, 81), (72, 87, 70), (87, 72, 84), (78, 86, 79), (86, 78, 85), (91, 68, 76), (68, 91, 69), (83, 87, 84), (87, 83, 90), (83, 71, 90), (71, 83, 75), (92, 93, 94), (93, 92, 95), (96, 97, 98), (97, 96, 99), (100, 92, 94), (92, 100, 101), (94, 102, 97), (102, 103, 104), (94, 103, 102), (94, 97, 100), (94, 105, 103), (93, 105, 94), (105, 93, 106), (99, 100, 97), (104, 100, 99), (107, 104, 103), (107, 100, 104), (106, 100, 107), (106, 108, 100), (108, 106, 93), (109, 110, 111), (110, 109, 112), (113, 112, 114), (115, 106, 107), (106, 115, 113), (113, 115, 112), (112, 115, 116), (110, 96, 117), (116, 110, 112), (116, 96, 110), (104, 96, 116), (96, 104, 99), (98, 111, 118), (102, 98, 97), (98, 102, 119), (98, 119, 111), (111, 119, 109), (109, 120, 121), (122, 109, 119), (122, 120, 109), (122, 105, 120), (105, 122, 103), (123, 92, 101), (92, 123, 95), (114, 109, 121), (109, 114, 112), (123, 93, 95), (93, 123, 108), (106, 120, 105), (120, 106, 113), (104, 119, 102), (119, 104, 116), (110, 118, 111), (118, 110, 117), (123, 100, 108), (100, 123, 101), (115, 119, 116), (119, 115, 122), (115, 103, 122), (103, 115, 107), (124, 125, 126), (125, 124, 127), (128, 129, 130), (129, 128, 131), (132, 124, 126), (124, 132, 133), (126, 134, 129), (134, 135, 136), (126, 135, 134), (126, 129, 132), (126, 137, 135), (125, 137, 126), (137, 125, 138), (131, 132, 129), (136, 132, 131), (139, 136, 135), (139, 132, 136), (138, 132, 139), (138, 140, 132), (140, 138, 125), (141, 142, 143), (142, 141, 144), (145, 144, 146), (147, 138, 139), (138, 147, 145), (145, 147, 144), (144, 147, 148), (142, 128, 149), (148, 142, 144), (148, 128, 142), (136, 128, 148), (128, 136, 131), (130, 143, 150), (134, 130, 129), (130, 134, 151), (130, 151, 143), (143, 151, 141), (141, 152, 153), (154, 141, 151), (154, 152, 141), (154, 137, 152), (137, 154, 135), (155, 124, 133), (124, 155, 127), (146, 141, 153), (141, 146, 144), (155, 125, 127), (125, 155, 140), (138, 152, 137), (152, 138, 145), (136, 151, 134), (151, 136, 148), (142, 150, 143), (150, 142, 149), (155, 132, 140), (132, 155, 133), (147, 151, 148), (151, 147, 154), (147, 135, 154), (135, 147, 139), (187, 165, 164, 172), (194, 192, 193, 195), (160, 161, 162), (161, 160, 163), (164, 156, 158), (156, 164, 165), (158, 166, 161), (166, 167, 168), (158, 167, 166), (158, 161, 164), (158, 169, 167), (157, 169, 158), (169, 157, 170), (163, 164, 161), (168, 164, 163), (171, 168, 167), (171, 164, 168), (170, 164, 171), (170, 172, 164), (172, 170, 157), (173, 174, 175), (174, 173, 176), (189, 173, 175, 188), (168, 163, 160, 181, 174, 202, 204, 196, 206, 180), (183, 190, 199, 195, 193, 200, 188, 175, 182, 162, 161, 166), (186, 167, 169, 184, 185, 173, 189, 201, 192, 194, 198, 191), (156, 159, 157, 158), (179, 207, 197, 205, 203, 176, 178, 177, 170, 171), (187, 156, 165), (156, 187, 159), (178, 173, 185), (173, 178, 176), (187, 157, 159), (157, 187, 172), (170, 184, 169), (184, 170, 177), (168, 183, 166), (183, 168, 180), (174, 182, 175), (182, 174, 181), (194, 195, 196, 197), (180, 179, 207, 206), (206, 190, 199, 198, 191, 207), (179, 167, 186), (167, 179, 171), (202, 174, 176, 203), (192, 201, 200, 193), (196, 204, 205, 197), (179, 180, 183, 186), (186, 191, 198, 199, 190, 183, 180, 206, 207, 179), (205, 204, 200, 193, 201, 192), (239, 217, 216, 224), (246, 244, 245, 247), (212, 213, 214), (213, 212, 215), (216, 208, 210), (208, 216, 217), (210, 218, 213), (218, 219, 220), (210, 219, 218), (210, 213, 216), (210, 221, 219), (209, 221, 210), (221, 209, 222), (215, 216, 213), (220, 216, 215), (223, 220, 219), (223, 216, 220), (222, 216, 223), (222, 224, 216), (224, 222, 209), (225, 226, 227), (226, 225, 228), (241, 225, 227, 240), (220, 215, 212, 233, 226, 254, 256, 248, 258, 232), (235, 242, 251, 247, 245, 252, 240, 227, 234, 214, 213, 218), (238, 219, 221, 236, 237, 225, 241, 253, 244, 246, 250, 243), (208, 211, 209, 210), (231, 259, 249, 257, 255, 228, 230, 229, 222, 223), (239, 208, 217), (208, 239, 211), (230, 225, 237), (225, 230, 228), (239, 209, 211), (209, 239, 224), (222, 236, 221), (236, 222, 229), (220, 235, 218), (235, 220, 232), (226, 234, 227), (234, 226, 233), (246, 247, 248, 249), (232, 231, 259, 258), (258, 242, 251, 250, 243, 259), (231, 219, 238), (219, 231, 223), (254, 226, 228, 255), (244, 253, 252, 245), (248, 256, 257, 249), (231, 232, 235, 238), (238, 243, 250, 251, 242, 235, 232, 258, 259, 231), (257, 256, 252, 245, 253, 244), (260, 262, 261), (261, 263, 260), (264, 266, 265), (265, 267, 264), (270, 272, 271), (271, 273, 270), (261, 275, 274), (274, 263, 261), (276, 277, 273), (269, 276, 278), (276, 273, 278), (273, 279, 278), (271, 280, 264), (279, 273, 271), (279, 271, 264), (264, 267, 279), (266, 281, 272), (282, 265, 266), (266, 272, 282), (272, 270, 282), (270, 284, 283), (285, 282, 270), (285, 270, 283), (285, 283, 268), (277, 284, 270), (270, 273, 277), (260, 263, 274), (274, 286, 260), (269, 268, 283), (283, 276, 269), (274, 275, 287), (287, 286, 274), (287, 275, 261), (261, 262, 287), (271, 272, 281), (281, 280, 271), (286, 264, 280), (280, 281, 277), (286, 280, 277), (286, 287, 264), (286, 277, 276), (260, 286, 276), (276, 283, 260), (266, 264, 287), (281, 266, 287), (284, 277, 281), (284, 281, 287), (283, 284, 287), (283, 287, 262), (262, 260, 283), (288, 290, 289), (289, 291, 288), (292, 294, 293), (293, 295, 292), (296, 290, 288), (288, 297, 296), (290, 293, 298), (298, 300, 299), (290, 298, 299), (290, 296, 293), (290, 299, 301), (289, 290, 301), (301, 302, 289), (295, 293, 296), (300, 295, 296), (303, 299, 300), (303, 300, 296), (302, 303, 296), (302, 296, 304), (304, 289, 302), (305, 307, 306), (306, 308, 305), (309, 310, 308), (311, 303, 302), (302, 309, 311), (309, 308, 311), (308, 312, 311), (306, 313, 292), (312, 308, 306), (312, 306, 292), (300, 312, 292), (292, 295, 300), (294, 314, 307), (298, 293, 294), (294, 315, 298), (294, 307, 315), (307, 305, 315), (305, 317, 316), (318, 315, 305), (318, 305, 316), (318, 316, 301), (301, 299, 318), (319, 297, 288), (288, 291, 319), (310, 317, 305), (305, 308, 310), (319, 291, 289), (289, 304, 319), (302, 301, 316), (316, 309, 302), (300, 298, 315), (315, 312, 300), (306, 307, 314), (314, 313, 306), (319, 304, 296), (296, 297, 319), (311, 312, 315), (315, 318, 311), (311, 318, 299), (299, 303, 311), (320, 322, 321), (321, 323, 320), (324, 326, 325), (325, 327, 324), (328, 322, 320), (320, 329, 328), (322, 325, 330), (330, 332, 331), (322, 330, 331), (322, 328, 325), (322, 331, 333), (321, 322, 333), (333, 334, 321), (327, 325, 328), (332, 327, 328), (335, 331, 332), (335, 332, 328), (334, 335, 328), (334, 328, 336), (336, 321, 334), (337, 339, 338), (338, 340, 337), (341, 342, 340), (343, 335, 334), (334, 341, 343), (341, 340, 343), (340, 344, 343), (338, 345, 324), (344, 340, 338), (344, 338, 324), (332, 344, 324), (324, 327, 332), (326, 346, 339), (330, 325, 326), (326, 347, 330), (326, 339, 347), (339, 337, 347), (337, 349, 348), (350, 347, 337), (350, 337, 348), (350, 348, 333), (333, 331, 350), (351, 329, 320), (320, 323, 351), (342, 349, 337), (337, 340, 342), (351, 323, 321), (321, 336, 351), (334, 333, 348), (348, 341, 334), (332, 330, 347), (347, 344, 332), (338, 339, 346), (346, 345, 338), (351, 336, 328), (328, 329, 351), (343, 344, 347), (347, 350, 343), (343, 350, 331), (331, 335, 343), (352, 354, 353), (353, 355, 352), (356, 358, 357), (357, 359, 356), (360, 354, 352), (352, 361, 360), (354, 357, 362), (362, 364, 363), (354, 362, 363), (354, 360, 357), (354, 363, 365), (353, 354, 365), (365, 366, 353), (359, 357, 360), (364, 359, 360), (367, 363, 364), (367, 364, 360), (366, 367, 360), (366, 360, 368), (368, 353, 366), (369, 371, 370), (370, 372, 369), (373, 374, 372), (375, 367, 366), (366, 373, 375), (373, 372, 375), (372, 376, 375), (370, 377, 356), (376, 372, 370), (376, 370, 356), (364, 376, 356), (356, 359, 364), (358, 378, 371), (362, 357, 358), (358, 379, 362), (358, 371, 379), (371, 369, 379), (369, 381, 380), (382, 379, 369), (382, 369, 380), (382, 380, 365), (365, 363, 382), (383, 361, 352), (352, 355, 383), (374, 381, 369), (369, 372, 374), (383, 355, 353), (353, 368, 383), (366, 365, 380), (380, 373, 366), (364, 362, 379), (379, 376, 364), (370, 371, 378), (378, 377, 370), (383, 368, 360), (360, 361, 383), (375, 376, 379), (379, 382, 375), (375, 382, 363), (363, 367, 375), (384, 386, 385), (385, 387, 384), (388, 390, 389), (389, 391, 388), (392, 386, 384), (384, 393, 392), (386, 389, 394), (394, 396, 395), (386, 394, 395), (386, 392, 389), (386, 395, 397), (385, 386, 397), (397, 398, 385), (391, 389, 392), (396, 391, 392), (399, 395, 396), (399, 396, 392), (398, 399, 392), (398, 392, 400), (400, 385, 398), (401, 403, 402), (402, 404, 401), (405, 406, 404), (407, 399, 398), (398, 405, 407), (405, 404, 407), (404, 408, 407), (402, 409, 388), (408, 404, 402), (408, 402, 388), (396, 408, 388), (388, 391, 396), (390, 410, 403), (394, 389, 390), (390, 411, 394), (390, 403, 411), (403, 401, 411), (401, 413, 412), (414, 411, 401), (414, 401, 412), (414, 412, 397), (397, 395, 414), (415, 393, 384), (384, 387, 415), (406, 413, 401), (401, 404, 406), (415, 387, 385), (385, 400, 415), (398, 397, 412), (412, 405, 398), (396, 394, 411), (411, 408, 396), (402, 403, 410), (410, 409, 402), (415, 400, 392), (392, 393, 415), (407, 408, 411), (411, 414, 407), (407, 414, 395), (395, 399, 407), (447, 432, 424, 425), (454, 455, 453, 452), (420, 422, 421), (421, 423, 420), (424, 418, 416), (416, 425, 424), (418, 421, 426), (426, 428, 427), (418, 426, 427), (418, 424, 421), (418, 427, 429), (417, 418, 429), (429, 430, 417), (423, 421, 424), (428, 423, 424), (431, 427, 428), (431, 428, 424), (430, 431, 424), (430, 424, 432), (432, 417, 430), (433, 435, 434), (434, 436, 433), (449, 448, 435, 433), (428, 440, 466, 456, 464, 462, 434, 441, 420, 423), (443, 426, 421, 422, 442, 435, 448, 460, 453, 455, 459, 450), (446, 451, 458, 454, 452, 461, 449, 433, 445, 444, 429, 427), (416, 418, 417, 419), (439, 431, 430, 437, 438, 436, 463, 465, 457, 467), (447, 425, 416), (416, 419, 447), (438, 445, 433), (433, 436, 438), (447, 419, 417), (417, 432, 447), (430, 429, 444), (444, 437, 430), (428, 426, 443), (443, 440, 428), (434, 435, 442), (442, 441, 434), (454, 457, 456, 455), (440, 466, 467, 439), (466, 467, 451, 458, 459, 450), (439, 446, 427), (427, 431, 439), (462, 463, 436, 434), (452, 453, 460, 461), (456, 457, 465, 464), (439, 446, 443, 440), (446, 439, 467, 466, 440, 443, 450, 459, 458, 451), (465, 452, 461, 453, 460, 464), (499, 484, 476, 477), (506, 507, 505, 504), (472, 474, 473), (473, 475, 472), (476, 470, 468), (468, 477, 476), (470, 473, 478), (478, 480, 479), (470, 478, 479), (470, 476, 473), (470, 479, 481), (469, 470, 481), (481, 482, 469), (475, 473, 476), (480, 475, 476), (483, 479, 480), (483, 480, 476), (482, 483, 476), (482, 476, 484), (484, 469, 482), (485, 487, 486), (486, 488, 485), (501, 500, 487, 485), (480, 492, 518, 508, 516, 514, 486, 493, 472, 475), (495, 478, 473, 474, 494, 487, 500, 512, 505, 507, 511, 502), (498, 503, 510, 506, 504, 513, 501, 485, 497, 496, 481, 479), (468, 470, 469, 471), (491, 483, 482, 489, 490, 488, 515, 517, 509, 519), (499, 477, 468), (468, 471, 499), (490, 497, 485), (485, 488, 490), (499, 471, 469), (469, 484, 499), (482, 481, 496), (496, 489, 482), (480, 478, 495), (495, 492, 480), (486, 487, 494), (494, 493, 486), (506, 509, 508, 507), (492, 518, 519, 491), (518, 519, 503, 510, 511, 502), (491, 498, 479), (479, 483, 491), (514, 515, 488, 486), (504, 505, 512, 513), (508, 509, 517, 516), (491, 498, 495, 492), (498, 491, 519, 518, 492, 495, 502, 511, 510, 503), (517, 504, 513, 505, 512, 516), (520, 522, 521), (521, 523, 520), (524, 526, 525), (525, 527, 524), (530, 532, 531), (531, 533, 530), (521, 535, 534), (534, 523, 521), (536, 537, 533), (529, 536, 538), (536, 533, 538), (533, 539, 538), (531, 540, 524), (539, 533, 531), (539, 531, 524), (524, 527, 539), (526, 541, 532), (542, 525, 526), (526, 532, 542), (532, 530, 542), (530, 544, 543), (545, 542, 530), (545, 530, 543), (545, 543, 528), (537, 544, 530), (530, 533, 537), (520, 523, 534), (534, 546, 520), (529, 528, 543), (543, 536, 529), (534, 535, 547), (547, 546, 534), (547, 535, 521), (521, 522, 547), (531, 532, 541), (541, 540, 531), (546, 524, 540), (540, 541, 537), (546, 540, 537), (546, 547, 524), (546, 537, 536), (520, 546, 536), (536, 543, 520), (526, 524, 547), (541, 526, 547), (544, 537, 541), (544, 541, 547), (543, 544, 547), (543, 547, 522), (522, 520, 543), (548, 550, 549), (549, 551, 548), (552, 554, 553), (553, 555, 552), (556, 550, 548), (548, 557, 556), (550, 553, 558), (558, 560, 559), (550, 558, 559), (550, 556, 553), (550, 559, 561), (549, 550, 561), (561, 562, 549), (555, 553, 556), (560, 555, 556), (563, 559, 560), (563, 560, 556), (562, 563, 556), (562, 556, 564), (564, 549, 562), (565, 567, 566), (566, 568, 565), (569, 570, 568), (571, 563, 562), (562, 569, 571), (569, 568, 571), (568, 572, 571), (566, 573, 552), (572, 568, 566), (572, 566, 552), (560, 572, 552), (552, 555, 560), (554, 574, 567), (558, 553, 554), (554, 575, 558), (554, 567, 575), (567, 565, 575), (565, 577, 576), (578, 575, 565), (578, 565, 576), (578, 576, 561), (561, 559, 578), (579, 557, 548), (548, 551, 579), (570, 577, 565), (565, 568, 570), (579, 551, 549), (549, 564, 579), (562, 561, 576), (576, 569, 562), (560, 558, 575), (575, 572, 560), (566, 567, 574), (574, 573, 566), (579, 564, 556), (556, 557, 579), (571, 572, 575), (575, 578, 571), (571, 578, 559), (559, 563, 571), (580, 582, 581), (581, 583, 580), (584, 586, 585), (585, 587, 584), (588, 582, 580), (580, 589, 588), (582, 585, 590), (590, 592, 591), (582, 590, 591), (582, 588, 585), (582, 591, 593), (581, 582, 593), (593, 594, 581), (587, 585, 588), (592, 587, 588), (595, 591, 592), (595, 592, 588), (594, 595, 588), (594, 588, 596), (596, 581, 594), (597, 599, 598), (598, 600, 597), (601, 602, 600), (603, 595, 594), (594, 601, 603), (601, 600, 603), (600, 604, 603), (598, 605, 584), (604, 600, 598), (604, 598, 584), (592, 604, 584), (584, 587, 592), (586, 606, 599), (590, 585, 586), (586, 607, 590), (586, 599, 607), (599, 597, 607), (597, 609, 608), (610, 607, 597), (610, 597, 608), (610, 608, 593), (593, 591, 610), (611, 589, 580), (580, 583, 611), (602, 609, 597), (597, 600, 602), (611, 583, 581), (581, 596, 611), (594, 593, 608), (608, 601, 594), (592, 590, 607), (607, 604, 592), (598, 599, 606), (606, 605, 598), (611, 596, 588), (588, 589, 611), (603, 604, 607), (607, 610, 603), (603, 610, 591), (591, 595, 603), (612, 614, 613), (613, 615, 612), (616, 618, 617), (617, 619, 616), (620, 614, 612), (612, 621, 620), (614, 617, 622), (622, 624, 623), (614, 622, 623), (614, 620, 617), (614, 623, 625), (613, 614, 625), (625, 626, 613), (619, 617, 620), (624, 619, 620), (627, 623, 624), (627, 624, 620), (626, 627, 620), (626, 620, 628), (628, 613, 626), (629, 631, 630), (630, 632, 629), (633, 634, 632), (635, 627, 626), (626, 633, 635), (633, 632, 635), (632, 636, 635), (630, 637, 616), (636, 632, 630), (636, 630, 616), (624, 636, 616), (616, 619, 624), (618, 638, 631), (622, 617, 618), (618, 639, 622), (618, 631, 639), (631, 629, 639), (629, 641, 640), (642, 639, 629), (642, 629, 640), (642, 640, 625), (625, 623, 642), (643, 621, 612), (612, 615, 643), (634, 641, 629), (629, 632, 634), (643, 615, 613), (613, 628, 643), (626, 625, 640), (640, 633, 626), (624, 622, 639), (639, 636, 624), (630, 631, 638), (638, 637, 630), (643, 628, 620), (620, 621, 643), (635, 636, 639), (639, 642, 635), (635, 642, 623), (623, 627, 635), (644, 646, 645), (645, 647, 644), (648, 650, 649), (649, 651, 648), (652, 646, 644), (644, 653, 652), (646, 649, 654), (654, 656, 655), (646, 654, 655), (646, 652, 649), (646, 655, 657), (645, 646, 657), (657, 658, 645), (651, 649, 652), (656, 651, 652), (659, 655, 656), (659, 656, 652), (658, 659, 652), (658, 652, 660), (660, 645, 658), (661, 663, 662), (662, 664, 661), (665, 666, 664), (667, 659, 658), (658, 665, 667), (665, 664, 667), (664, 668, 667), (662, 669, 648), (668, 664, 662), (668, 662, 648), (656, 668, 648), (648, 651, 656), (650, 670, 663), (654, 649, 650), (650, 671, 654), (650, 663, 671), (663, 661, 671), (661, 673, 672), (674, 671, 661), (674, 661, 672), (674, 672, 657), (657, 655, 674), (675, 653, 644), (644, 647, 675), (666, 673, 661), (661, 664, 666), (675, 647, 645), (645, 660, 675), (658, 657, 672), (672, 665, 658), (656, 654, 671), (671, 668, 656), (662, 663, 670), (670, 669, 662), (675, 660, 652), (652, 653, 675), (667, 668, 671), (671, 674, 667), (667, 674, 655), (655, 659, 667), (707, 692, 684, 685), (714, 715, 713, 712), (680, 682, 681), (681, 683, 680), (684, 678, 676), (676, 685, 684), (678, 681, 686), (686, 688, 687), (678, 686, 687), (678, 684, 681), (678, 687, 689), (677, 678, 689), (689, 690, 677), (683, 681, 684), (688, 683, 684), (691, 687, 688), (691, 688, 684), (690, 691, 684), (690, 684, 692), (692, 677, 690), (693, 695, 694), (694, 696, 693), (709, 708, 695, 693), (688, 700, 726, 716, 724, 722, 694, 701, 680, 683), (703, 686, 681, 682, 702, 695, 708, 720, 713, 715, 719, 710), (706, 711, 718, 714, 712, 721, 709, 693, 705, 704, 689, 687), (676, 678, 677, 679), (699, 691, 690, 697, 698, 696, 723, 725, 717, 727), (707, 685, 676), (676, 679, 707), (698, 705, 693), (693, 696, 698), (707, 679, 677), (677, 692, 707), (690, 689, 704), (704, 697, 690), (688, 686, 703), (703, 700, 688), (694, 695, 702), (702, 701, 694), (714, 717, 716, 715), (700, 726, 727, 699), (726, 727, 711, 718, 719, 710), (699, 706, 687), (687, 691, 699), (722, 723, 696, 694), (712, 713, 720, 721), (716, 717, 725, 724), (699, 706, 703, 700), (706, 699, 727, 726, 700, 703, 710, 719, 718, 711), (725, 712, 721, 713, 720, 724), (759, 744, 736, 737), (766, 767, 765, 764), (732, 734, 733), (733, 735, 732), (736, 730, 728), (728, 737, 736), (730, 733, 738), (738, 740, 739), (730, 738, 739), (730, 736, 733), (730, 739, 741), (729, 730, 741), (741, 742, 729), (735, 733, 736), (740, 735, 736), (743, 739, 740), (743, 740, 736), (742, 743, 736), (742, 736, 744), (744, 729, 742), (745, 747, 746), (746, 748, 745), (761, 760, 747, 745), (740, 752, 778, 768, 776, 774, 746, 753, 732, 735), (755, 738, 733, 734, 754, 747, 760, 772, 765, 767, 771, 762), (758, 763, 770, 766, 764, 773, 761, 745, 757, 756, 741, 739), (728, 730, 729, 731), (751, 743, 742, 749, 750, 748, 775, 777, 769, 779), (759, 737, 728), (728, 731, 759), (750, 757, 745), (745, 748, 750), (759, 731, 729), (729, 744, 759), (742, 741, 756), (756, 749, 742), (740, 738, 755), (755, 752, 740), (746, 747, 754), (754, 753, 746), (766, 769, 768, 767), (752, 778, 779, 751), (778, 779, 763, 770, 771, 762), (751, 758, 739), (739, 743, 751), (774, 775, 748, 746), (764, 765, 772, 773), (768, 769, 777, 776), (751, 758, 755, 752), (758, 751, 779, 778, 752, 755, 762, 771, 770, 763), (777, 764, 773, 765, 772, 776), (780, 781, 782), (781, 780, 783), (784, 785, 786), (785, 784, 787), (790, 791, 792), (791, 790, 793), (781, 794, 795), (794, 781, 783), (796, 793, 797), (789, 798, 796), (796, 798, 793), (793, 798, 799), (791, 784, 800), (799, 791, 793), (799, 784, 791), (784, 799, 787), (786, 792, 801), (802, 786, 785), (786, 802, 792), (792, 802, 790), (790, 803, 804), (805, 790, 802), (805, 803, 790), (805, 788, 803), (797, 790, 804), (790, 797, 793), (780, 794, 783), (794, 780, 806), (789, 803, 788), (803, 789, 796), (794, 807, 795), (807, 794, 806), (807, 781, 795), (781, 807, 782), (791, 801, 792), (801, 791, 800), (806, 800, 784), (800, 797, 801), (806, 797, 800), (806, 784, 807), (806, 796, 797), (780, 796, 806), (796, 780, 803), (786, 807, 784), (801, 807, 786), (804, 801, 797), (804, 807, 801), (803, 807, 804), (803, 782, 807), (782, 803, 780), (808, 809, 810), (809, 808, 811), (812, 813, 814), (813, 812, 815), (816, 808, 810), (808, 816, 817), (810, 818, 813), (818, 819, 820), (810, 819, 818), (810, 813, 816), (810, 821, 819), (809, 821, 810), (821, 809, 822), (815, 816, 813), (820, 816, 815), (823, 820, 819), (823, 816, 820), (822, 816, 823), (822, 824, 816), (824, 822, 809), (825, 826, 827), (826, 825, 828), (829, 828, 830), (831, 822, 823), (822, 831, 829), (829, 831, 828), (828, 831, 832), (826, 812, 833), (832, 826, 828), (832, 812, 826), (820, 812, 832), (812, 820, 815), (814, 827, 834), (818, 814, 813), (814, 818, 835), (814, 835, 827), (827, 835, 825), (825, 836, 837), (838, 825, 835), (838, 836, 825), (838, 821, 836), (821, 838, 819), (839, 808, 817), (808, 839, 811), (830, 825, 837), (825, 830, 828), (839, 809, 811), (809, 839, 824), (822, 836, 821), (836, 822, 829), (820, 835, 818), (835, 820, 832), (826, 834, 827), (834, 826, 833), (839, 816, 824), (816, 839, 817), (831, 835, 832), (835, 831, 838), (831, 819, 838), (819, 831, 823), (840, 841, 842), (841, 840, 843), (844, 845, 846), (845, 844, 847), (848, 840, 842), (840, 848, 849), (842, 850, 845), (850, 851, 852), (842, 851, 850), (842, 845, 848), (842, 853, 851), (841, 853, 842), (853, 841, 854), (847, 848, 845), (852, 848, 847), (855, 852, 851), (855, 848, 852), (854, 848, 855), (854, 856, 848), (856, 854, 841), (857, 858, 859), (858, 857, 860), (861, 860, 862), (863, 854, 855), (854, 863, 861), (861, 863, 860), (860, 863, 864), (858, 844, 865), (864, 858, 860), (864, 844, 858), (852, 844, 864), (844, 852, 847), (846, 859, 866), (850, 846, 845), (846, 850, 867), (846, 867, 859), (859, 867, 857), (857, 868, 869), (870, 857, 867), (870, 868, 857), (870, 853, 868), (853, 870, 851), (871, 840, 849), (840, 871, 843), (862, 857, 869), (857, 862, 860), (871, 841, 843), (841, 871, 856), (854, 868, 853), (868, 854, 861), (852, 867, 850), (867, 852, 864), (858, 866, 859), (866, 858, 865), (871, 848, 856), (848, 871, 849), (863, 867, 864), (867, 863, 870), (863, 851, 870), (851, 863, 855), (872, 873, 874), (873, 872, 875), (876, 877, 878), (877, 876, 879), (880, 872, 874), (872, 880, 881), (874, 882, 877), (882, 883, 884), (874, 883, 882), (874, 877, 880), (874, 885, 883), (873, 885, 874), (885, 873, 886), (879, 880, 877), (884, 880, 879), (887, 884, 883), (887, 880, 884), (886, 880, 887), (886, 888, 880), (888, 886, 873), (889, 890, 891), (890, 889, 892), (893, 892, 894), (895, 886, 887), (886, 895, 893), (893, 895, 892), (892, 895, 896), (890, 876, 897), (896, 890, 892), (896, 876, 890), (884, 876, 896), (876, 884, 879), (878, 891, 898), (882, 878, 877), (878, 882, 899), (878, 899, 891), (891, 899, 889), (889, 900, 901), (902, 889, 899), (902, 900, 889), (902, 885, 900), (885, 902, 883), (903, 872, 881), (872, 903, 875), (894, 889, 901), (889, 894, 892), (903, 873, 875), (873, 903, 888), (886, 900, 885), (900, 886, 893), (884, 899, 882), (899, 884, 896), (890, 898, 891), (898, 890, 897), (903, 880, 888), (880, 903, 881), (895, 899, 896), (899, 895, 902), (895, 883, 902), (883, 895, 887), (904, 905, 906), (905, 904, 907), (908, 909, 910), (909, 908, 911), (912, 904, 906), (904, 912, 913), (906, 914, 909), (914, 915, 916), (906, 915, 914), (906, 909, 912), (906, 917, 915), (905, 917, 906), (917, 905, 918), (911, 912, 909), (916, 912, 911), (919, 916, 915), (919, 912, 916), (918, 912, 919), (918, 920, 912), (920, 918, 905), (921, 922, 923), (922, 921, 924), (925, 924, 926), (927, 918, 919), (918, 927, 925), (925, 927, 924), (924, 927, 928), (922, 908, 929), (928, 922, 924), (928, 908, 922), (916, 908, 928), (908, 916, 911), (910, 923, 930), (914, 910, 909), (910, 914, 931), (910, 931, 923), (923, 931, 921), (921, 932, 933), (934, 921, 931), (934, 932, 921), (934, 917, 932), (917, 934, 915), (935, 904, 913), (904, 935, 907), (926, 921, 933), (921, 926, 924), (935, 905, 907), (905, 935, 920), (918, 932, 917), (932, 918, 925), (916, 931, 914), (931, 916, 928), (922, 930, 923), (930, 922, 929), (935, 912, 920), (912, 935, 913), (927, 931, 928), (931, 927, 934), (927, 915, 934), (915, 927, 919), (967, 945, 944, 952), (974, 972, 973, 975), (940, 941, 942), (941, 940, 943), (944, 936, 938), (936, 944, 945), (938, 946, 941), (946, 947, 948), (938, 947, 946), (938, 941, 944), (938, 949, 947), (937, 949, 938), (949, 937, 950), (943, 944, 941), (948, 944, 943), (951, 948, 947), (951, 944, 948), (950, 944, 951), (950, 952, 944), (952, 950, 937), (953, 954, 955), (954, 953, 956), (969, 953, 955, 968), (948, 943, 940, 961, 954, 982, 984, 976, 986, 960), (963, 970, 979, 975, 973, 980, 968, 955, 962, 942, 941, 946), (966, 947, 949, 964, 965, 953, 969, 981, 972, 974, 978, 971), (936, 939, 937, 938), (959, 987, 977, 985, 983, 956, 958, 957, 950, 951), (967, 936, 945), (936, 967, 939), (958, 953, 965), (953, 958, 956), (967, 937, 939), (937, 967, 952), (950, 964, 949), (964, 950, 957), (948, 963, 946), (963, 948, 960), (954, 962, 955), (962, 954, 961), (974, 975, 976, 977), (960, 959, 987, 986), (986, 970, 979, 978, 971, 987), (959, 947, 966), (947, 959, 951), (982, 954, 956, 983), (972, 981, 980, 973), (976, 984, 985, 977), (959, 960, 963, 966), (966, 971, 978, 979, 970, 963, 960, 986, 987, 959), (985, 984, 980, 973, 981, 972), (1019, 997, 996, 1004), (1026, 1024, 1025, 1027), (992, 993, 994), (993, 992, 995), (996, 988, 990), (988, 996, 997), (990, 998, 993), (998, 999, 1000), (990, 999, 998), (990, 993, 996), (990, 1001, 999), (989, 1001, 990), (1001, 989, 1002), (995, 996, 993), (1000, 996, 995), (1003, 1000, 999), (1003, 996, 1000), (1002, 996, 1003), (1002, 1004, 996), (1004, 1002, 989), (1005, 1006, 1007), (1006, 1005, 1008), (1021, 1005, 1007, 1020), (1000, 995, 992, 1013, 1006, 1034, 1036, 1028, 1038, 1012), (1015, 1022, 1031, 1027, 1025, 1032, 1020, 1007, 1014, 994, 993, 998), (1018, 999, 1001, 1016, 1017, 1005, 1021, 1033, 1024, 1026, 1030, 1023), (988, 991, 989, 990), (1011, 1039, 1029, 1037, 1035, 1008, 1010, 1009, 1002, 1003), (1019, 988, 997), (988, 1019, 991), (1010, 1005, 1017), (1005, 1010, 1008), (1019, 989, 991), (989, 1019, 1004), (1002, 1016, 1001), (1016, 1002, 1009), (1000, 1015, 998), (1015, 1000, 1012), (1006, 1014, 1007), (1014, 1006, 1013), (1026, 1027, 1028, 1029), (1012, 1011, 1039, 1038), (1038, 1022, 1031, 1030, 1023, 1039), (1011, 999, 1018), (999, 1011, 1003), (1034, 1006, 1008, 1035), (1024, 1033, 1032, 1025), (1028, 1036, 1037, 1029), (1011, 1012, 1015, 1018), (1018, 1023, 1030, 1031, 1022, 1015, 1012, 1038, 1039, 1011), (1037, 1036, 1032, 1025, 1033, 1024)])
me_fence_021.polygons.foreach_set('material_index', [1, 1, 1, 1, 1, 1, 1, 1, 1, 1, 1, 1, 1, 1, 1, 1, 1, 1, 1, 1, 1, 1, 1, 1, 1, 1, 1, 1, 1, 1, 1, 1, 1, 1, 1, 1, 1, 1, 1, 1, 1, 1, 1, 1, 1, 1, 1, 1, 1, 1, 1, 1, 1, 1, 1, 1, 1, 1, 1, 1, 1, 1, 1, 1, 1, 1, 1, 1, 1, 1, 1, 1, 1, 1, 1, 1, 1, 1, 1, 1, 1, 1, 1, 1, 1, 1, 1, 1, 1, 1, 1, 1, 1, 1, 1, 1, 1, 1, 1, 1, 1, 1, 1, 1, 1, 1, 1, 1, 1, 1, 1, 1, 1, 1, 1, 1, 1, 1, 1, 1, 1, 1, 1, 1, 1, 1, 1, 1, 1, 1, 1, 1, 1, 1, 1, 1, 1, 1, 1, 1, 1, 1, 1, 1, 1, 1, 1, 1, 1, 1, 1, 1, 1, 1, 1, 1, 1, 1, 1, 1, 1, 1, 1, 1, 1, 1, 1, 1, 1, 1, 1, 1, 1, 1, 1, 1, 1, 1, 1, 1, 1, 1, 1, 1, 1, 1, 1, 1, 1, 1, 1, 1, 1, 1, 1, 1, 1, 1, 1, 1, 1, 1, 1, 1, 1, 1, 1, 1, 1, 1, 1, 1, 1, 1, 1, 1, 1, 1, 1, 1, 1, 1, 1, 1, 1, 1, 1, 1, 1, 1, 1, 1, 1, 1, 1, 1, 1, 1, 1, 1, 1, 1, 1, 1, 1, 1, 1, 1, 1, 1, 1, 1, 1, 1, 1, 1, 1, 1, 1, 1, 1, 1, 1, 1, 1, 1, 1, 1, 1, 1, 1, 1, 1, 1, 1, 1, 1, 1, 1, 1, 1, 1, 1, 1, 1, 1, 1, 1, 1, 1, 1, 1, 1, 1, 1, 1, 1, 1, 1, 1, 1, 1, 1, 1, 1, 1, 1, 1, 1, 1, 1, 1, 1, 1, 1, 1, 1, 1, 1, 1, 1, 1, 1, 1, 1, 1, 1, 1, 1, 1, 1, 1, 1, 1, 1, 1, 1, 1, 1, 1, 1, 1, 1, 1, 1, 1, 1, 1, 1, 1, 1, 1, 1, 1, 1, 1, 1, 1, 1, 1, 1, 1, 1, 1, 1, 1, 1, 1, 1, 1, 1, 1, 1, 1, 1, 1, 1, 1, 1, 1, 1, 1, 1, 1, 1, 1, 1, 1, 1, 1, 1, 1, 0, 0, 0, 0, 0, 0, 0, 0, 0, 0, 0, 0, 0, 0, 0, 0, 0, 0, 0, 0, 0, 0, 0, 0, 0, 0, 0, 0, 0, 0, 0, 0, 0, 0, 0, 0, 0, 0, 0, 0, 0, 0, 0, 0, 0, 0, 0, 0, 0, 0, 0, 0, 0, 0, 0, 0, 0, 0, 0, 0, 0, 0, 0, 0, 0, 0, 0, 0, 0, 0, 0, 0, 0, 0, 0, 0, 0, 0, 0, 0, 0, 0, 0, 0, 0, 0, 0, 0, 0, 0, 0, 0, 0, 0, 0, 0, 0, 0, 0, 0, 0, 0, 0, 0, 0, 0, 0, 0, 0, 0, 0, 0, 0, 0, 0, 0, 0, 0, 0, 0, 0, 0, 0, 0, 0, 0, 0, 0, 0, 0, 0, 0, 0, 0, 0, 0, 0, 0, 0, 0, 0, 0, 0, 0, 0, 0, 0, 0, 0, 0, 0, 0, 0, 0, 0, 0, 0, 0, 0, 0, 0, 0, 0, 0, 0, 0, 0, 0, 0, 0, 0, 0, 0, 0, 0, 0, 0, 0, 0, 0, 0, 0, 0, 0, 0, 0, 0, 0, 0, 0, 0, 0, 0, 0, 0, 0, 0, 0, 0, 0, 0, 0, 0, 0, 0, 0, 0, 0, 0, 0, 0, 0, 0, 0, 0, 0, 0, 0, 0, 0, 0, 0, 0, 0, 0, 0, 0, 0, 0, 0, 0, 0, 0, 0, 0, 0, 0, 0, 0, 0, 0, 0, 0, 0, 0, 0, 0, 0, 0, 0, 0, 0, 0, 0, 0, 0, 0, 0, 0, 0, 0, 0, 0, 0, 0, 0, 0, 0, 0, 0, 0, 0, 0, 0, 0, 0, 0, 0, 0, 0, 0, 0, 0, 0, 0, 0, 0, 0, 0, 0, 0, 0, 0, 0, 0, 0, 0, 0, 0, 0, 0, 0, 0, 0, 0, 0, 0, 0, 0, 0, 0, 0, 0, 0, 0, 0, 0, 0, 0, 0, 0, 0, 0, 0, 0, 0, 0, 0, 0, 0, 0, 0, 0, 0, 0, 0, 0, 0, 0, 0, 0, 0, 0, 0, 0, 0, 0, 0, 0, 0, 0, 0, 0, 0, 0, 0, 0, 0, 0, 0, 0, 0, 0, 0, 0, 0, 0, 0, 0, 0, 0, 0, 0, 0, 0, 0, 0, 0, 0, 0, 0, 0, 0, 0, 0, 0, 0, 0, 0, 0, 0, 0, 1, 1, 1, 1, 1, 1, 1, 1, 1, 1, 1, 1, 1, 1, 1, 1, 1, 1, 1, 1, 1, 1, 1, 1, 1, 1, 1, 1, 1, 1, 1, 1, 1, 1, 1, 1, 1, 1, 1, 1, 1, 1, 1, 1, 1, 1, 1, 1, 1, 1, 1, 1, 1, 1, 1, 1, 1, 1, 1, 1, 1, 1, 1, 1, 1, 1, 1, 1, 1, 1, 1, 1, 1, 1, 1, 1, 1, 1, 1, 1, 1, 1, 1, 1, 1, 1, 1, 1, 1, 1, 1, 1, 1, 1, 1, 1, 1, 1, 1, 1, 1, 1, 1, 1, 1, 1, 1, 1, 1, 1, 1, 1, 1, 1, 1, 1, 1, 1, 1, 1, 1, 1, 1, 1, 1, 1, 1, 1, 1, 1, 1, 1, 1, 1, 1, 1, 1, 1, 1, 1, 1, 1, 1, 1, 1, 1, 1, 1, 1, 1, 1, 1, 1, 1, 1, 1, 1, 1, 1, 1, 1, 1, 1, 1, 1, 1, 1, 1, 1, 1, 1, 1, 1, 1, 1, 1, 1, 1, 1, 1, 1, 1, 1, 1, 1, 1, 1, 1, 1, 1, 1, 1, 1, 1, 1, 1, 1, 1, 1, 1, 1, 1, 1, 1, 1, 1, 1, 1, 1, 1, 1, 1, 1, 1, 1, 1, 1, 1, 1, 1, 1, 1, 1, 1, 1, 1, 1, 1, 1, 1, 1, 1, 1, 1, 1, 1, 1, 1, 1, 1, 1, 1, 1, 1, 1, 1, 1, 1, 1, 1, 1, 1, 1, 1, 1, 1, 1, 1, 1, 1, 1, 1, 1, 1, 1, 1, 1, 1, 1, 1, 1, 1, 1, 1, 1, 1, 1, 1, 1, 1, 1, 1, 1, 1, 1, 1, 1, 1, 1, 1, 1, 1, 1, 1, 1, 1, 1, 1, 1, 1, 1, 1, 1, 1, 1, 1, 1, 1, 1, 1, 1, 1, 1, 1, 1, 1, 1, 1, 1, 1, 1, 1, 1, 1, 1, 1, 1, 1, 1, 1, 1, 1, 1, 1, 1, 1, 1, 1, 1, 1, 1, 1, 1, 1, 1, 1, 1, 1, 1, 1, 1, 1, 1, 1, 1, 1, 1, 1, 1, 1, 1, 1, 1, 1, 1, 1, 1, 1, 1, 1, 1, 1, 1, 1, 1, 1, 1, 1, 1, 1, 1, 1, 1, 1, 1, 1, 1, 1, 1, 1, 1, 1, 0, 0, 0, 0, 0, 0, 0, 0, 0, 0, 0, 0, 0, 0, 0, 0, 0, 0, 0, 0, 0, 0, 0, 0, 0, 0, 0, 0, 0, 0, 0, 0, 0, 0, 0, 0, 0, 0, 0, 0, 0, 0, 0, 0, 0, 0, 0, 0, 0, 0, 0, 0, 0, 0, 0, 0, 0, 0, 0, 0, 0, 0, 0, 0, 0, 0, 0, 0, 0, 0, 0, 0, 0, 0, 0, 0, 0, 0, 0, 0, 0, 0, 0, 0, 0, 0, 0, 0, 0, 0, 0, 0, 0, 0, 0, 0, 0, 0, 0, 0, 0, 0, 0, 0, 0, 0, 0, 0, 0, 0, 0, 0, 0, 0, 0, 0, 0, 0, 0, 0, 0, 0, 0, 0, 0, 0, 0, 0, 0, 0, 0, 0, 0, 0, 0, 0, 0, 0, 0, 0, 0, 0, 0, 0, 0, 0, 0, 0, 0, 0, 0, 0, 0, 0, 0, 0, 0, 0, 0, 0, 0, 0, 0, 0, 0, 0, 0, 0, 0, 0, 0, 0, 0, 0, 0, 0, 0, 0, 0, 0, 0, 0, 0, 0, 0, 0, 0, 0, 0, 0, 0, 0, 0, 0, 0, 0, 0, 0, 0, 0, 0, 0, 0, 0, 0, 0, 0, 0, 0, 0, 0, 0, 0, 0, 0, 0, 0, 0, 0, 0, 0, 0, 0, 0, 0, 0, 0, 0, 0, 0, 0, 0, 0, 0, 0, 0, 0, 0, 0, 0, 0, 0, 0, 0, 0, 0, 0, 0, 0, 0, 0, 0, 0, 0, 0, 0, 0, 0, 0, 0, 0, 0, 0, 0, 0, 0, 0, 0, 0, 0, 0, 0, 0, 0, 0, 0, 0, 0, 0, 0, 0, 0, 0, 0, 0, 0, 0, 0, 0, 0, 0, 0, 0, 0, 0, 0, 0, 0, 0, 0, 0, 0, 0, 0, 0, 0, 0, 0, 0, 0, 0, 0, 0, 0, 0, 0, 0, 0, 0, 0, 0, 0, 0, 0, 0, 0, 0, 0, 0, 0, 0, 0, 0, 0, 0, 0, 0, 0, 0, 0, 0, 0, 0, 0, 0, 0, 0, 0, 0, 0, 0, 0, 0, 0, 0, 0, 0, 0, 0, 0, 0, 0, 0, 0, 0, 0, 0, 0, 0, 0, 0, 0, 0, 0, 0, 0, 0, 0, 0, 0, 0, 0, 0, 0, 0, 0, 0, 0, 0, 0, 0, 0])
me_fence_021.materials.append(mat_fencep2)
me_fence_021.materials.append(mat_fencep1)
me_fence_021.use_remesh_fix_poles = True
me_fence_021.use_remesh_preserve_attributes = False
me_fence_021.update()

# ---- objects
ob_ground = bpy.data.objects.new('Ground', me_plane)
ob_fencecut_001 = bpy.data.objects.new('fenceCut.001', me_fence_021)

# ---- transforms, parenting, visibility, modifiers, constraints
ob_ground.location = (0.0, 0.0, -2.98e-08)
ob_ground.scale = (12.0, 12.0, 1.0)
ob_fencecut_001.location = (0.0, 0.0, -1.123e-07)
ob_fencecut_001.rotation_euler = (0.0, 0.0, 3.142)
ob_fencecut_001.scale = (2.29, 2.29, 2.5)

# ---- collection membership
col_collection.objects.link(ob_ground)
col_collection.objects.link(ob_fencecut_001)

# ---- scene / render settings (as saved in the file)
scene.frame_start = 1; scene.frame_end = 250; scene.frame_set(1)
scene.render.engine = 'BLENDER_EEVEE_NEXT'
scene.cycles.sampling_pattern = 'TABULATED_SOBOL'
scene.cycles.use_light_tree = False
scene.view_settings.view_transform = 'Filmic'
bpy.context.view_layer.update()

# ---- added for rendering (the .blend has no active camera and no usable light): camera, sun
cam_auto = bpy.data.cameras.new('AutoCamera')
cam_auto.lens = 50.0
cam_auto.sensor_width = 36.0
cam_auto.clip_end = 1000.0
ob_auto_camera = bpy.data.objects.new('AutoCamera', cam_auto)
scene.collection.objects.link(ob_auto_camera)
ob_auto_camera.location = (31.425, -37.71, 25.1375)
ob_auto_camera.rotation_euler = (1.09748, -7.21219e-08, 0.694738)
scene.camera = ob_auto_camera
light_auto_sun = bpy.data.lights.new('AutoSun', 'SUN')
light_auto_sun.energy = 3.0
light_auto_sun.angle = 0.0523599
ob_auto_sun = bpy.data.objects.new('AutoSun', light_auto_sun)
scene.collection.objects.link(ob_auto_sun)
ob_auto_sun.rotation_euler = (0.872665, 0.174533, 0.523599)
bpy.context.view_layer.update()
